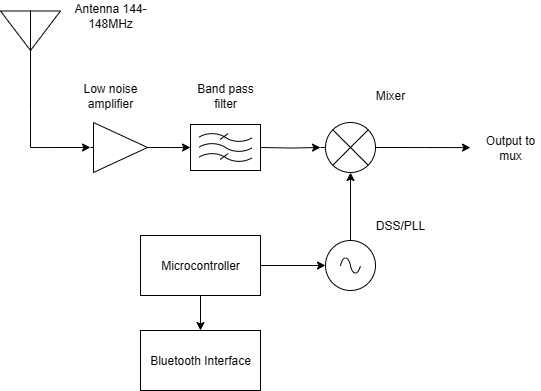

The diagram above was exported from draw.io. Its source (the exported page's mxGraphModel, read from the mxfile embedded in the PNG):
<mxGraphModel dx="828" dy="536" grid="1" gridSize="10" guides="1" tooltips="1" connect="1" arrows="1" fold="1" page="1" pageScale="1" pageWidth="827" pageHeight="1169" math="0" shadow="0">
  <root>
    <mxCell id="0" />
    <mxCell id="1" parent="0" />
    <mxCell id="Vjuzof2wzkDdDE-btil9-1" value="" style="verticalLabelPosition=bottom;shadow=0;dashed=0;align=center;html=1;verticalAlign=top;shape=mxgraph.electrical.radio.aerial_-_antenna_2;" vertex="1" parent="1">
      <mxGeometry x="100" y="260" width="60" height="100" as="geometry" />
    </mxCell>
    <mxCell id="Vjuzof2wzkDdDE-btil9-10" style="edgeStyle=orthogonalEdgeStyle;rounded=0;orthogonalLoop=1;jettySize=auto;html=1;exitX=1;exitY=0.5;exitDx=0;exitDy=0;exitPerimeter=0;" edge="1" parent="1" source="Vjuzof2wzkDdDE-btil9-2">
      <mxGeometry relative="1" as="geometry">
        <mxPoint x="570" y="397.1034482758621" as="targetPoint" />
      </mxGeometry>
    </mxCell>
    <mxCell id="Vjuzof2wzkDdDE-btil9-2" value="" style="pointerEvents=1;verticalLabelPosition=bottom;shadow=0;dashed=0;align=center;html=1;verticalAlign=top;shape=mxgraph.electrical.miscellaneous.light_bulb;" vertex="1" parent="1">
      <mxGeometry x="420" y="372" width="60" height="50" as="geometry" />
    </mxCell>
    <mxCell id="Vjuzof2wzkDdDE-btil9-4" value="" style="verticalLabelPosition=bottom;shadow=0;dashed=0;align=center;html=1;verticalAlign=top;shape=mxgraph.electrical.abstract.amplifier;" vertex="1" parent="1">
      <mxGeometry x="190" y="372" width="60" height="50" as="geometry" />
    </mxCell>
    <mxCell id="Vjuzof2wzkDdDE-btil9-7" style="edgeStyle=orthogonalEdgeStyle;rounded=0;orthogonalLoop=1;jettySize=auto;html=1;exitX=1;exitY=0.5;exitDx=0;exitDy=0;exitPerimeter=0;entryX=0;entryY=0.5;entryDx=0;entryDy=0;entryPerimeter=0;" edge="1" parent="1" source="Vjuzof2wzkDdDE-btil9-4">
      <mxGeometry relative="1" as="geometry">
        <mxPoint x="290" y="397" as="targetPoint" />
      </mxGeometry>
    </mxCell>
    <mxCell id="Vjuzof2wzkDdDE-btil9-8" style="edgeStyle=orthogonalEdgeStyle;rounded=0;orthogonalLoop=1;jettySize=auto;html=1;entryX=0;entryY=0.5;entryDx=0;entryDy=0;entryPerimeter=0;" edge="1" parent="1" target="Vjuzof2wzkDdDE-btil9-2">
      <mxGeometry relative="1" as="geometry">
        <mxPoint x="360" y="397" as="sourcePoint" />
      </mxGeometry>
    </mxCell>
    <mxCell id="Vjuzof2wzkDdDE-btil9-9" style="edgeStyle=orthogonalEdgeStyle;rounded=0;orthogonalLoop=1;jettySize=auto;html=1;exitX=0.5;exitY=1;exitDx=0;exitDy=0;exitPerimeter=0;entryX=0;entryY=0.5;entryDx=0;entryDy=0;entryPerimeter=0;" edge="1" parent="1" source="Vjuzof2wzkDdDE-btil9-1" target="Vjuzof2wzkDdDE-btil9-4">
      <mxGeometry relative="1" as="geometry" />
    </mxCell>
    <mxCell id="Vjuzof2wzkDdDE-btil9-12" value="" style="edgeStyle=orthogonalEdgeStyle;rounded=0;orthogonalLoop=1;jettySize=auto;html=1;" edge="1" parent="1" source="Vjuzof2wzkDdDE-btil9-11" target="Vjuzof2wzkDdDE-btil9-2">
      <mxGeometry relative="1" as="geometry" />
    </mxCell>
    <mxCell id="Vjuzof2wzkDdDE-btil9-11" value="" style="pointerEvents=1;verticalLabelPosition=bottom;shadow=0;dashed=0;align=center;html=1;verticalAlign=top;shape=mxgraph.electrical.signal_sources.source;aspect=fixed;points=[[0.5,0,0],[1,0.5,0],[0.5,1,0],[0,0.5,0]];elSignalType=ac;" vertex="1" parent="1">
      <mxGeometry x="425" y="490" width="50" height="50" as="geometry" />
    </mxCell>
    <mxCell id="Vjuzof2wzkDdDE-btil9-13" value="" style="verticalLabelPosition=bottom;shadow=0;dashed=0;align=center;html=1;verticalAlign=top;shape=mxgraph.electrical.abstract.filter;" vertex="1" parent="1">
      <mxGeometry x="290" y="374" width="70" height="46" as="geometry" />
    </mxCell>
    <mxCell id="Vjuzof2wzkDdDE-btil9-15" value="" style="edgeStyle=orthogonalEdgeStyle;rounded=0;orthogonalLoop=1;jettySize=auto;html=1;" edge="1" parent="1" source="Vjuzof2wzkDdDE-btil9-14" target="Vjuzof2wzkDdDE-btil9-11">
      <mxGeometry relative="1" as="geometry" />
    </mxCell>
    <mxCell id="Vjuzof2wzkDdDE-btil9-17" value="" style="edgeStyle=orthogonalEdgeStyle;rounded=0;orthogonalLoop=1;jettySize=auto;html=1;" edge="1" parent="1" source="Vjuzof2wzkDdDE-btil9-14" target="Vjuzof2wzkDdDE-btil9-16">
      <mxGeometry relative="1" as="geometry" />
    </mxCell>
    <mxCell id="Vjuzof2wzkDdDE-btil9-14" value="Microcontroller" style="rounded=0;whiteSpace=wrap;html=1;" vertex="1" parent="1">
      <mxGeometry x="240" y="485" width="120" height="60" as="geometry" />
    </mxCell>
    <mxCell id="Vjuzof2wzkDdDE-btil9-16" value="Bluetooth Interface" style="whiteSpace=wrap;html=1;rounded=0;" vertex="1" parent="1">
      <mxGeometry x="240" y="580" width="120" height="60" as="geometry" />
    </mxCell>
    <mxCell id="Vjuzof2wzkDdDE-btil9-18" value="DSS/PLL" style="text;html=1;align=center;verticalAlign=middle;whiteSpace=wrap;rounded=0;" vertex="1" parent="1">
      <mxGeometry x="470" y="460" width="60" height="30" as="geometry" />
    </mxCell>
    <mxCell id="Vjuzof2wzkDdDE-btil9-20" value="Mixer" style="text;html=1;align=center;verticalAlign=middle;whiteSpace=wrap;rounded=0;" vertex="1" parent="1">
      <mxGeometry x="460" y="330" width="60" height="30" as="geometry" />
    </mxCell>
    <mxCell id="Vjuzof2wzkDdDE-btil9-21" value="Band pass filter" style="text;html=1;align=center;verticalAlign=middle;whiteSpace=wrap;rounded=0;" vertex="1" parent="1">
      <mxGeometry x="295" y="330" width="60" height="30" as="geometry" />
    </mxCell>
    <mxCell id="Vjuzof2wzkDdDE-btil9-22" value="Low noise amplifier" style="text;html=1;align=center;verticalAlign=middle;whiteSpace=wrap;rounded=0;" vertex="1" parent="1">
      <mxGeometry x="180" y="330" width="60" height="30" as="geometry" />
    </mxCell>
    <mxCell id="Vjuzof2wzkDdDE-btil9-23" value="Antenna 144-148MHz" style="text;html=1;align=center;verticalAlign=middle;whiteSpace=wrap;rounded=0;" vertex="1" parent="1">
      <mxGeometry x="165" y="250" width="90" height="30" as="geometry" />
    </mxCell>
    <mxCell id="Vjuzof2wzkDdDE-btil9-24" value="Output to mux" style="text;html=1;align=center;verticalAlign=middle;whiteSpace=wrap;rounded=0;" vertex="1" parent="1">
      <mxGeometry x="580" y="382" width="60" height="30" as="geometry" />
    </mxCell>
  </root>
</mxGraphModel>